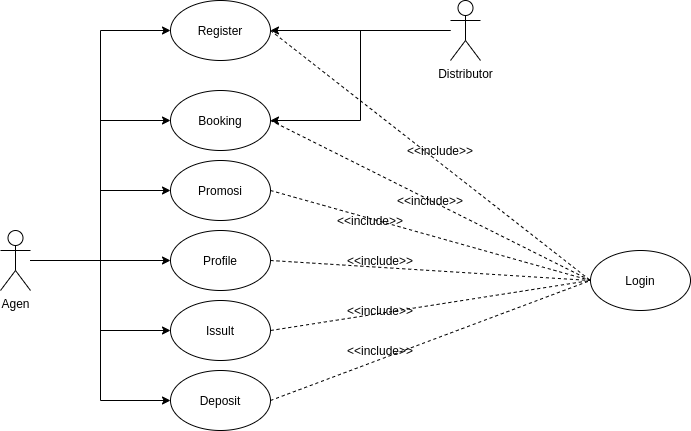

The diagram above was exported from draw.io. Its source (the exported page's mxGraphModel, read from the mxfile embedded in the PNG):
<mxGraphModel dx="868" dy="505" grid="1" gridSize="10" guides="1" tooltips="1" connect="1" arrows="1" fold="1" page="1" pageScale="1" pageWidth="850" pageHeight="1100" math="0" shadow="0">
  <root>
    <mxCell id="0" />
    <mxCell id="1" parent="0" />
    <mxCell id="_-DfBEO5N8hHokGkMd2C-15" style="edgeStyle=orthogonalEdgeStyle;rounded=0;orthogonalLoop=1;jettySize=auto;html=1;entryX=0;entryY=0.5;entryDx=0;entryDy=0;" parent="1" source="_-DfBEO5N8hHokGkMd2C-5" target="_-DfBEO5N8hHokGkMd2C-7" edge="1">
      <mxGeometry relative="1" as="geometry" />
    </mxCell>
    <mxCell id="_-DfBEO5N8hHokGkMd2C-18" style="edgeStyle=orthogonalEdgeStyle;rounded=0;orthogonalLoop=1;jettySize=auto;html=1;entryX=0;entryY=0.5;entryDx=0;entryDy=0;" parent="1" source="_-DfBEO5N8hHokGkMd2C-5" target="_-DfBEO5N8hHokGkMd2C-9" edge="1">
      <mxGeometry relative="1" as="geometry" />
    </mxCell>
    <mxCell id="_-DfBEO5N8hHokGkMd2C-19" style="edgeStyle=orthogonalEdgeStyle;rounded=0;orthogonalLoop=1;jettySize=auto;html=1;entryX=0;entryY=0.5;entryDx=0;entryDy=0;" parent="1" source="_-DfBEO5N8hHokGkMd2C-5" target="_-DfBEO5N8hHokGkMd2C-10" edge="1">
      <mxGeometry relative="1" as="geometry" />
    </mxCell>
    <mxCell id="_-DfBEO5N8hHokGkMd2C-23" style="edgeStyle=orthogonalEdgeStyle;rounded=0;orthogonalLoop=1;jettySize=auto;html=1;entryX=0;entryY=0.5;entryDx=0;entryDy=0;" parent="1" source="_-DfBEO5N8hHokGkMd2C-5" target="_-DfBEO5N8hHokGkMd2C-11" edge="1">
      <mxGeometry relative="1" as="geometry" />
    </mxCell>
    <mxCell id="_-DfBEO5N8hHokGkMd2C-24" style="edgeStyle=orthogonalEdgeStyle;rounded=0;orthogonalLoop=1;jettySize=auto;html=1;entryX=0;entryY=0.5;entryDx=0;entryDy=0;" parent="1" source="_-DfBEO5N8hHokGkMd2C-5" target="_-DfBEO5N8hHokGkMd2C-12" edge="1">
      <mxGeometry relative="1" as="geometry" />
    </mxCell>
    <mxCell id="_-DfBEO5N8hHokGkMd2C-41" style="edgeStyle=orthogonalEdgeStyle;rounded=0;orthogonalLoop=1;jettySize=auto;html=1;entryX=0;entryY=0.5;entryDx=0;entryDy=0;" parent="1" source="_-DfBEO5N8hHokGkMd2C-5" target="_-DfBEO5N8hHokGkMd2C-28" edge="1">
      <mxGeometry relative="1" as="geometry" />
    </mxCell>
    <mxCell id="_-DfBEO5N8hHokGkMd2C-5" value="Agen" style="shape=umlActor;verticalLabelPosition=bottom;labelBackgroundColor=#ffffff;verticalAlign=top;html=1;outlineConnect=0;" parent="1" vertex="1">
      <mxGeometry x="90" y="250" width="30" height="60" as="geometry" />
    </mxCell>
    <mxCell id="_-DfBEO5N8hHokGkMd2C-6" value="Login" style="ellipse;whiteSpace=wrap;html=1;" parent="1" vertex="1">
      <mxGeometry x="680" y="270" width="100" height="60" as="geometry" />
    </mxCell>
    <mxCell id="_-DfBEO5N8hHokGkMd2C-7" value="Register" style="ellipse;whiteSpace=wrap;html=1;" parent="1" vertex="1">
      <mxGeometry x="260" y="20" width="100" height="60" as="geometry" />
    </mxCell>
    <mxCell id="_-DfBEO5N8hHokGkMd2C-9" value="Booking" style="ellipse;whiteSpace=wrap;html=1;" parent="1" vertex="1">
      <mxGeometry x="260" y="110" width="100" height="60" as="geometry" />
    </mxCell>
    <mxCell id="_-DfBEO5N8hHokGkMd2C-10" value="Promosi" style="ellipse;whiteSpace=wrap;html=1;" parent="1" vertex="1">
      <mxGeometry x="260" y="180" width="100" height="60" as="geometry" />
    </mxCell>
    <mxCell id="_-DfBEO5N8hHokGkMd2C-11" value="Profile" style="ellipse;whiteSpace=wrap;html=1;" parent="1" vertex="1">
      <mxGeometry x="260" y="250" width="100" height="60" as="geometry" />
    </mxCell>
    <mxCell id="_-DfBEO5N8hHokGkMd2C-12" value="Issult" style="ellipse;whiteSpace=wrap;html=1;" parent="1" vertex="1">
      <mxGeometry x="260" y="320" width="100" height="60" as="geometry" />
    </mxCell>
    <mxCell id="_-DfBEO5N8hHokGkMd2C-16" style="edgeStyle=orthogonalEdgeStyle;rounded=0;orthogonalLoop=1;jettySize=auto;html=1;" parent="1" source="_-DfBEO5N8hHokGkMd2C-13" target="_-DfBEO5N8hHokGkMd2C-7" edge="1">
      <mxGeometry relative="1" as="geometry" />
    </mxCell>
    <mxCell id="_-DfBEO5N8hHokGkMd2C-42" style="edgeStyle=orthogonalEdgeStyle;rounded=0;orthogonalLoop=1;jettySize=auto;html=1;entryX=1;entryY=0.5;entryDx=0;entryDy=0;" parent="1" source="_-DfBEO5N8hHokGkMd2C-13" target="_-DfBEO5N8hHokGkMd2C-9" edge="1">
      <mxGeometry relative="1" as="geometry">
        <Array as="points">
          <mxPoint x="450" y="50" />
          <mxPoint x="450" y="140" />
        </Array>
      </mxGeometry>
    </mxCell>
    <mxCell id="_-DfBEO5N8hHokGkMd2C-13" value="Distributor" style="shape=umlActor;verticalLabelPosition=bottom;labelBackgroundColor=#ffffff;verticalAlign=top;html=1;outlineConnect=0;" parent="1" vertex="1">
      <mxGeometry x="540" y="20" width="30" height="60" as="geometry" />
    </mxCell>
    <mxCell id="_-DfBEO5N8hHokGkMd2C-28" value="Deposit" style="ellipse;whiteSpace=wrap;html=1;" parent="1" vertex="1">
      <mxGeometry x="260" y="390" width="100" height="60" as="geometry" />
    </mxCell>
    <mxCell id="_-DfBEO5N8hHokGkMd2C-30" value="" style="endArrow=none;dashed=1;html=1;exitX=1;exitY=0.5;exitDx=0;exitDy=0;entryX=0;entryY=0.5;entryDx=0;entryDy=0;" parent="1" source="_-DfBEO5N8hHokGkMd2C-10" target="_-DfBEO5N8hHokGkMd2C-6" edge="1">
      <mxGeometry width="50" height="50" relative="1" as="geometry">
        <mxPoint x="360" y="320" as="sourcePoint" />
        <mxPoint x="440" y="320" as="targetPoint" />
      </mxGeometry>
    </mxCell>
    <mxCell id="_-DfBEO5N8hHokGkMd2C-31" value="" style="endArrow=none;dashed=1;html=1;exitX=1;exitY=0.5;exitDx=0;exitDy=0;entryX=0;entryY=0.5;entryDx=0;entryDy=0;" parent="1" source="_-DfBEO5N8hHokGkMd2C-12" target="_-DfBEO5N8hHokGkMd2C-6" edge="1">
      <mxGeometry width="50" height="50" relative="1" as="geometry">
        <mxPoint x="360" y="409.40999999999997" as="sourcePoint" />
        <mxPoint x="440" y="409.40999999999997" as="targetPoint" />
      </mxGeometry>
    </mxCell>
    <mxCell id="_-DfBEO5N8hHokGkMd2C-32" value="" style="endArrow=none;dashed=1;html=1;exitX=1;exitY=0.5;exitDx=0;exitDy=0;entryX=0;entryY=0.5;entryDx=0;entryDy=0;" parent="1" source="_-DfBEO5N8hHokGkMd2C-11" target="_-DfBEO5N8hHokGkMd2C-6" edge="1">
      <mxGeometry width="50" height="50" relative="1" as="geometry">
        <mxPoint x="360" y="489.40999999999997" as="sourcePoint" />
        <mxPoint x="440" y="489.40999999999997" as="targetPoint" />
      </mxGeometry>
    </mxCell>
    <mxCell id="_-DfBEO5N8hHokGkMd2C-34" value="" style="endArrow=none;dashed=1;html=1;exitX=1;exitY=0.5;exitDx=0;exitDy=0;entryX=0;entryY=0.5;entryDx=0;entryDy=0;" parent="1" source="_-DfBEO5N8hHokGkMd2C-28" target="_-DfBEO5N8hHokGkMd2C-6" edge="1">
      <mxGeometry width="50" height="50" relative="1" as="geometry">
        <mxPoint x="360" y="659.4100000000001" as="sourcePoint" />
        <mxPoint x="440" y="659.4100000000001" as="targetPoint" />
      </mxGeometry>
    </mxCell>
    <mxCell id="_-DfBEO5N8hHokGkMd2C-37" value="" style="endArrow=none;dashed=1;html=1;exitX=1;exitY=0.5;exitDx=0;exitDy=0;entryX=0;entryY=0.5;entryDx=0;entryDy=0;" parent="1" source="_-DfBEO5N8hHokGkMd2C-9" target="_-DfBEO5N8hHokGkMd2C-6" edge="1">
      <mxGeometry width="50" height="50" relative="1" as="geometry">
        <mxPoint x="360" y="230" as="sourcePoint" />
        <mxPoint x="360" y="140" as="targetPoint" />
        <Array as="points" />
      </mxGeometry>
    </mxCell>
    <mxCell id="xh1MSFiMDtmfaRDveMaw-1" value="&amp;lt;&amp;lt;include&amp;gt;&amp;gt;" style="text;html=1;strokeColor=none;fillColor=none;align=center;verticalAlign=middle;whiteSpace=wrap;rounded=0;" parent="1" vertex="1">
      <mxGeometry x="500" y="210" width="40" height="20" as="geometry" />
    </mxCell>
    <mxCell id="xh1MSFiMDtmfaRDveMaw-3" value="&amp;lt;&amp;lt;include&amp;gt;&amp;gt;" style="text;html=1;strokeColor=none;fillColor=none;align=center;verticalAlign=middle;whiteSpace=wrap;rounded=0;" parent="1" vertex="1">
      <mxGeometry x="440" y="230" width="40" height="20" as="geometry" />
    </mxCell>
    <mxCell id="xh1MSFiMDtmfaRDveMaw-4" value="&amp;lt;&amp;lt;include&amp;gt;&amp;gt;" style="text;html=1;strokeColor=none;fillColor=none;align=center;verticalAlign=middle;whiteSpace=wrap;rounded=0;" parent="1" vertex="1">
      <mxGeometry x="450" y="270" width="40" height="20" as="geometry" />
    </mxCell>
    <mxCell id="xh1MSFiMDtmfaRDveMaw-5" value="&amp;lt;&amp;lt;include&amp;gt;&amp;gt;" style="text;html=1;strokeColor=none;fillColor=none;align=center;verticalAlign=middle;whiteSpace=wrap;rounded=0;" parent="1" vertex="1">
      <mxGeometry x="450" y="320" width="40" height="20" as="geometry" />
    </mxCell>
    <mxCell id="xh1MSFiMDtmfaRDveMaw-9" value="&amp;lt;&amp;lt;include&amp;gt;&amp;gt;" style="text;html=1;strokeColor=none;fillColor=none;align=center;verticalAlign=middle;whiteSpace=wrap;rounded=0;" parent="1" vertex="1">
      <mxGeometry x="450" y="360" width="40" height="20" as="geometry" />
    </mxCell>
    <mxCell id="xh1MSFiMDtmfaRDveMaw-10" value="" style="endArrow=none;dashed=1;html=1;exitX=1;exitY=0.5;exitDx=0;exitDy=0;entryX=0;entryY=0.5;entryDx=0;entryDy=0;" parent="1" source="_-DfBEO5N8hHokGkMd2C-7" target="_-DfBEO5N8hHokGkMd2C-6" edge="1">
      <mxGeometry width="50" height="50" relative="1" as="geometry">
        <mxPoint x="370" y="150" as="sourcePoint" />
        <mxPoint x="690" y="310" as="targetPoint" />
        <Array as="points" />
      </mxGeometry>
    </mxCell>
    <mxCell id="xh1MSFiMDtmfaRDveMaw-11" value="&amp;lt;&amp;lt;include&amp;gt;&amp;gt;" style="text;html=1;strokeColor=none;fillColor=none;align=center;verticalAlign=middle;whiteSpace=wrap;rounded=0;" parent="1" vertex="1">
      <mxGeometry x="510" y="160" width="40" height="20" as="geometry" />
    </mxCell>
  </root>
</mxGraphModel>